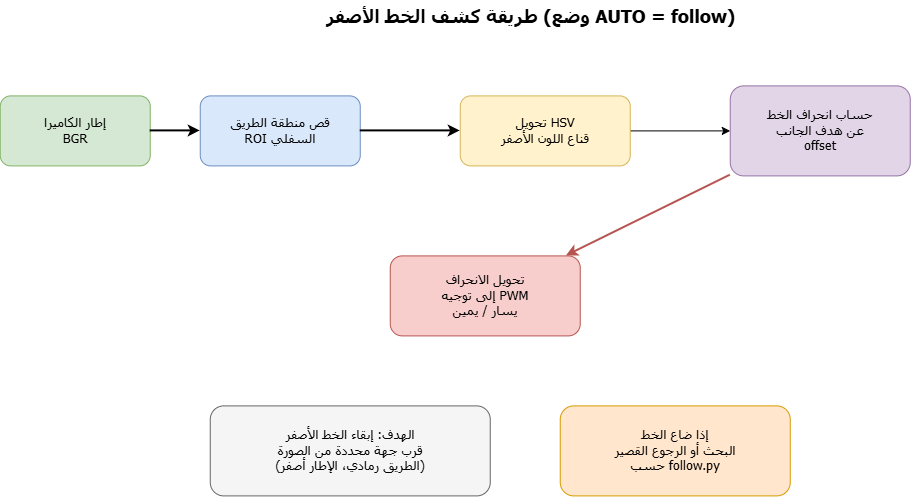

The diagram above was exported from draw.io. Its source (the exported page's mxGraphModel, read from the mxfile embedded in the PNG):
<mxGraphModel dx="1000" dy="705" grid="1" gridSize="10" guides="1" tooltips="1" connect="1" arrows="1" fold="1" page="1" pageScale="1" pageWidth="1169" pageHeight="827" math="0" shadow="0">
  <root>
    <mxCell id="0" />
    <mxCell id="1" parent="0" />
    <mxCell id="t" parent="1" style="text;html=1;strokeColor=none;fillColor=none;align=center;fontSize=18;fontStyle=1;fontFamily=Tahoma;" value="طريقة كشف الخط الأصفر (وضع AUTO = follow)" vertex="1">
      <mxGeometry height="36" width="780" x="180" y="24" as="geometry" />
    </mxCell>
    <mxCell id="a" parent="1" style="rounded=1;whiteSpace=wrap;html=1;fillColor=#d5e8d4;strokeColor=#82b366;fontFamily=Tahoma;fontSize=13;" value="إطار الكاميرا&#10;BGR" vertex="1">
      <mxGeometry height="70" width="150" x="40" y="120" as="geometry" />
    </mxCell>
    <mxCell id="b" parent="1" style="rounded=1;whiteSpace=wrap;html=1;fillColor=#dae8fc;strokeColor=#6c8ebf;fontFamily=Tahoma;fontSize=13;" value="قص منطقة الطريق&#10;ROI السفلي" vertex="1">
      <mxGeometry height="70" width="160" x="240" y="120" as="geometry" />
    </mxCell>
    <mxCell id="-mdKlJtn5WBf9P47yMgO-2" edge="1" parent="1" source="c" style="edgeStyle=orthogonalEdgeStyle;rounded=0;orthogonalLoop=1;jettySize=auto;html=1;entryX=0;entryY=0.5;entryDx=0;entryDy=0;" target="e" value="">
      <mxGeometry relative="1" as="geometry">
        <mxPoint x="745" y="155" as="targetPoint" />
      </mxGeometry>
    </mxCell>
    <mxCell id="c" parent="1" style="rounded=1;whiteSpace=wrap;html=1;fillColor=#fff2cc;strokeColor=#d6b656;fontFamily=Tahoma;fontSize=13;" value="تحويل HSV&#10;قناع اللون الأصفر" vertex="1">
      <mxGeometry height="70" width="170" x="500" y="120" as="geometry" />
    </mxCell>
    <mxCell id="e" parent="1" style="rounded=1;whiteSpace=wrap;html=1;fillColor=#e1d5e7;strokeColor=#9673a6;fontFamily=Tahoma;fontSize=13;" value="حساب انحراف الخط&#10;عن هدف الجانب&#10;offset" vertex="1">
      <mxGeometry height="90" width="180" x="770" y="110" as="geometry" />
    </mxCell>
    <mxCell id="f" parent="1" style="rounded=1;whiteSpace=wrap;html=1;fillColor=#f8cecc;strokeColor=#b85450;fontFamily=Tahoma;fontSize=13;" value="تحويل الانحراف&#10;إلى توجيه PWM&#10;يسار / يمين" vertex="1">
      <mxGeometry height="80" width="190" x="430" y="280" as="geometry" />
    </mxCell>
    <mxCell id="g" parent="1" style="rounded=1;whiteSpace=wrap;html=1;fillColor=#f5f5f5;strokeColor=#666666;fontFamily=Tahoma;fontSize=13;" value="الهدف: إبقاء الخط الأصفر&#10;قرب جهة محددة من الصورة&#10;(الطريق رمادي، الإطار أصفر)" vertex="1">
      <mxGeometry height="90" width="280" x="250" y="430" as="geometry" />
    </mxCell>
    <mxCell id="h" parent="1" style="rounded=1;whiteSpace=wrap;html=1;fillColor=#ffe6cc;strokeColor=#d79b00;fontFamily=Tahoma;fontSize=13;" value="إذا ضاع الخط&#10;البحث أو الرجوع القصير&#10;حسب follow.py" vertex="1">
      <mxGeometry height="90" width="230" x="600" y="430" as="geometry" />
    </mxCell>
    <mxCell id="e1" edge="1" parent="1" source="a" style="endArrow=classic;html=1;strokeWidth=2;" target="b">
      <mxGeometry relative="1" as="geometry" />
    </mxCell>
    <mxCell id="e2" edge="1" parent="1" source="b" style="endArrow=classic;html=1;strokeWidth=2;" target="c">
      <mxGeometry relative="1" as="geometry" />
    </mxCell>
    <mxCell id="e5" edge="1" parent="1" source="e" style="endArrow=classic;html=1;strokeWidth=2;strokeColor=#b85450;" target="f">
      <mxGeometry relative="1" as="geometry" />
    </mxCell>
  </root>
</mxGraphModel>